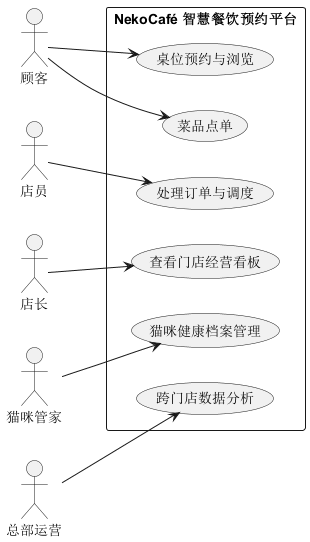

The diagram above was rendered by PlantUML. Its source (embedded in the PNG):
@startuml NekoCafe_Main_UseCase
left to right direction
skinparam packageStyle rectangle

actor "顾客" as Customer
actor "店员" as Staff
actor "店长" as Manager
actor "猫咪管家" as Keeper
actor "总部运营" as Admin

rectangle "NekoCafé 智慧餐饮预约平台" {
  usecase "桌位预约与浏览" as UC1
  usecase "菜品点单" as UC2
  usecase "处理订单与调度" as UC3
  usecase "查看门店经营看板" as UC4
  usecase "猫咪健康档案管理" as UC5
  usecase "跨门店数据分析" as UC6
}

Customer --> UC1
Customer --> UC2
Staff --> UC3
Manager --> UC4
Keeper --> UC5
Admin --> UC6
@enduml